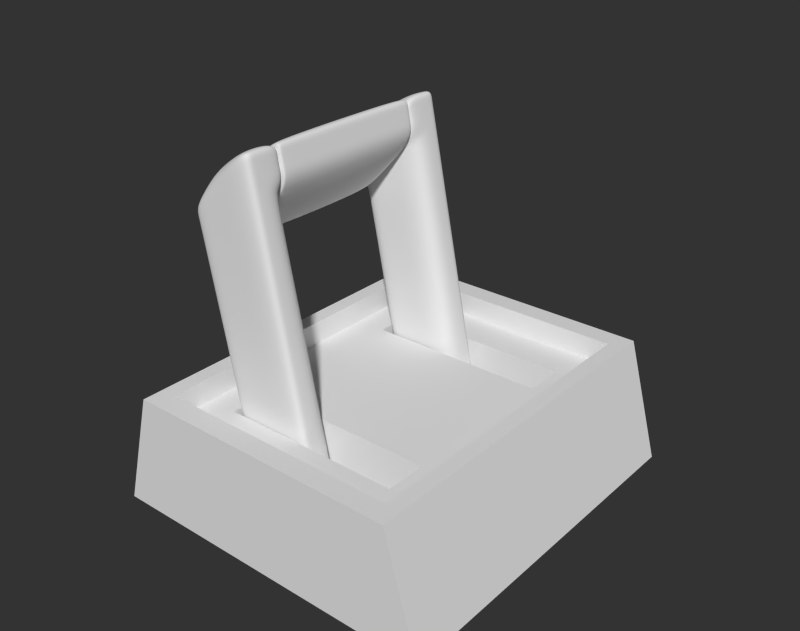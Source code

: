 # Source: lever2blend.blend  (saved by Blender 2.78.0; exported with 4.5.12 LTS)
import bpy
from mathutils import Matrix  # noqa: F401  (used for matrix-valued properties, if any)

bpy.ops.wm.read_factory_settings(use_empty=True)
scene = bpy.context.scene
scene.name = 'Scene'

# ---- collections
col_collection_1 = bpy.data.collections.new('Collection 1'); scene.collection.children.link(col_collection_1)

# ---- world
world_world = bpy.data.worlds.new('World'); scene.world = world_world
world_world.color = (0.0331, 0.0331, 0.0331)
world_world.use_sun_shadow = False
world_world.sun_shadow_jitter_overblur = 0.0
world_world.cycles.sampling_method = 'NONE'
world_world.cycles.sample_map_resolution = 256

# ---- meshes
me_cube_007 = bpy.data.meshes.new('Cube.007')
me_cube_007.from_pydata([(0.7666, 1.161, 1.401), (-0.7666, 1.161, 0.9155), (0.7666, 1.161, 1.0), (-0.7666, 1.161, 0.515), (0.7666, 10.15, 1.401), (-0.7666, 10.15, 0.9155), (0.7666, 10.15, 1.0), (-0.7666, 10.15, 0.515), (0.7146, 1.08, 1.33), (-0.6956, 1.08, 0.8635), (0.6956, 1.08, 1.052), (-0.7146, 1.08, 0.5859), (0.7053, 10.24, 1.317), (-0.683, 10.24, 0.8542), (0.683, 10.24, 1.061), (-0.7053, 10.24, 0.5986), (0.7666, 1.161, 1.17), (-0.7666, 1.161, 0.6847), (0.7666, 10.15, 1.17), (-0.7666, 10.15, 0.6847), (-0.6786, 1.08, 0.6847), (0.6786, 1.08, 1.17), (0.6629, 10.24, 1.17), (-0.6629, 10.24, 0.6847), (0.7666, 9.965, 1.401), (-0.7666, 9.965, 0.9155), (0.7666, 9.965, 1.0), (-0.7666, 9.965, 0.515), (-0.7666, 9.965, 0.6847), (0.7666, 9.965, 1.17), (0.7666, 1.279, 1.401), (-0.7666, 1.279, 0.9155), (0.7666, 1.279, 1.0), (-0.7666, 1.279, 0.515), (0.7666, 1.279, 1.17), (-0.7666, 1.279, 0.6847), (0.7666, 1.161, 1.284), (-0.7666, 1.161, 0.7992), (0.7666, 10.15, 1.284), (-0.7666, 10.15, 0.7992), (-0.687, 1.08, 0.7734), (0.6965, 1.08, 1.249), (0.684, 10.24, 1.243), (-0.6729, 10.24, 0.7688), (-0.7666, 9.965, 0.7992), (0.7666, 9.965, 1.284), (-0.7666, 1.279, 0.7992), (0.7666, 1.279, 1.284), (0.0, 1.161, 1.158), (0.0, 1.161, 0.7575), (0.0, 10.15, 1.158), (0.0, 10.15, 0.7575), (-0.009492, 1.08, 0.819), (0.009492, 1.08, 1.097), (0.01118, 10.24, 1.086), (-0.01118, 10.24, 0.8299), (0.0, 9.965, 0.6732), (0.0, 9.965, 1.27), (0.0, 1.279, 0.6732), (0.0, 1.279, 1.27), (-0.3833, 1.161, 1.037), (-0.3833, 1.161, 0.6362), (-0.3833, 10.15, 1.037), (-0.3833, 10.15, 0.6362), (-0.362, 1.08, 0.7024), (-0.3431, 1.08, 0.98), (-0.3359, 10.24, 0.9699), (-0.3583, 10.24, 0.7142), (-0.3833, 9.965, 0.5409), (-0.3833, 9.965, 1.148), (-0.3833, 1.279, 0.5409), (-0.3833, 1.279, 1.148)], [], [(65, 60, 1, 9), (70, 61, 3, 33), (41, 36, 0, 8), (46, 37, 1, 31), (69, 62, 5, 25), (45, 38, 4, 24), (67, 63, 7, 15), (43, 39, 5, 13), (61, 64, 11, 3), (37, 40, 9, 1), (62, 66, 13, 5), (38, 42, 12, 4), (10, 2, 16, 21), (33, 3, 17, 35), (26, 6, 18, 29), (15, 7, 19, 23), (3, 11, 20, 17), (6, 14, 22, 18), (63, 68, 27, 7), (39, 44, 25, 5), (71, 69, 25, 31), (47, 45, 24, 30), (7, 27, 28, 19), (32, 26, 29, 34), (68, 70, 33, 27), (44, 46, 31, 25), (27, 33, 35, 28), (60, 71, 31, 1), (36, 47, 30, 0), (2, 32, 34, 16), (21, 16, 36, 41), (35, 17, 37, 46), (29, 18, 38, 45), (23, 19, 39, 43), (17, 20, 40, 37), (18, 22, 42, 38), (19, 28, 44, 39), (34, 29, 45, 47), (28, 35, 46, 44), (16, 34, 47, 36), (8, 0, 48, 53), (32, 2, 49, 58), (24, 4, 50, 57), (14, 6, 51, 55), (2, 10, 52, 49), (4, 12, 54, 50), (6, 26, 56, 51), (30, 24, 57, 59), (26, 32, 58, 56), (0, 30, 59, 48), (53, 48, 60, 65), (58, 49, 61, 70), (57, 50, 62, 69), (55, 51, 63, 67), (49, 52, 64, 61), (50, 54, 66, 62), (51, 56, 68, 63), (59, 57, 69, 71), (56, 58, 70, 68), (48, 59, 71, 60)])
me_cube_007.polygons.foreach_set('use_smooth', [True] * 60)
me_cube_007.use_remesh_preserve_volume = False
me_cube_007.use_remesh_preserve_attributes = False
me_cube_007.use_mirror_vertex_groups = False
me_cube_007.update()
me_cube_002 = bpy.data.meshes.new('Cube.002')
me_cube_002.from_pydata([(-0.7666, 10.33, -1.815), (-0.7666, 12.33, -1.815), (0.7666, 12.33, -1.815), (0.7666, 10.33, -1.815), (-0.7666, -1.0, -1.815), (-0.7666, 1.0, -1.815), (0.7666, 1.0, -1.815), (-0.7666, -1.0, 0.515), (0.7666, 1.0, 1.0), (-0.7666, 10.33, 0.9155), (-0.7666, 12.33, 0.9155), (0.7666, 12.33, 1.401), (0.7666, 10.33, 1.401), (-0.7666, -1.0, 0.9155), (-0.7666, 1.0, 0.9155), (0.7666, 1.0, 1.401), (0.7666, -1.0, 1.401), (-0.7666, 10.33, -1.806), (-0.7666, 12.33, -1.806), (0.7666, 12.33, -1.804), (0.7666, 10.33, -1.804), (-0.7666, 10.33, -1.737), (-0.7666, 12.33, -1.737), (0.7666, 12.33, -1.712), (0.7666, 10.33, -1.712), (0.7666, 12.33, 1.0), (0.7666, 10.33, 1.0), (-0.7666, 10.33, 0.515), (0.7666, -1.0, 1.0), (-0.7666, 12.33, 0.515), (-0.7666, 1.0, 0.515), (0.7666, -1.0, -1.815), (-0.7666, 1.0, 0.4839), (0.7666, 1.0, 0.9589), (0.7666, -1.0, 0.9589), (-0.7666, -1.0, 0.4839), (0.7666, 12.33, 0.942), (0.7666, 10.33, 0.942), (-0.7666, 10.33, 0.4711), (-0.7666, 12.33, 0.4711), (-0.7666, 1.0, -1.815), (0.7666, 1.0, -1.815), (0.7666, -1.0, -1.815), (-0.7666, -1.0, -1.815), (0.7666, 12.33, -1.712), (0.7666, 10.33, -1.712), (-0.7666, 10.33, -1.737), (-0.7666, 12.33, -1.737), (0.7146, 1.08, 1.33), (-0.6956, 1.08, 0.8635), (0.6956, 1.08, 1.052), (-0.7146, 1.08, 0.5859), (0.7053, 10.24, 1.317), (-0.683, 10.24, 0.8542), (0.683, 10.24, 1.061), (-0.7053, 10.24, 0.5986), (-0.7666, -0.5098, -1.815), (-0.7666, -0.5098, 0.9155), (0.7666, -0.5098, 1.401), (-0.7666, -0.5098, 0.515), (0.7666, -0.5098, 1.0), (0.7666, -0.5098, -1.815), (-0.7666, -0.5098, 0.4839), (0.7666, -0.5098, 0.9589), (-0.7666, -0.5098, -1.815), (0.7666, -0.5098, -1.815), (-0.7666, 11.87, -1.815), (0.7666, 11.87, -1.815), (-0.7666, 11.87, 0.9155), (0.7666, 11.87, 1.401), (-0.7666, 11.87, -1.806), (0.7666, 11.87, -1.804), (-0.7666, 11.87, -1.737), (0.7666, 11.87, -1.712), (0.7666, 11.87, 1.0), (-0.7666, 11.87, 0.515), (0.7666, 11.87, 0.942), (-0.7666, 11.87, 0.4711), (0.7666, 11.87, -1.712), (-0.7666, 11.87, -1.737), (0.7666, -1.0, 1.17), (-0.7666, 12.33, 0.6847), (-0.7666, 10.33, 0.6847), (-0.7666, 1.0, 0.6847), (0.7666, 10.33, 1.17), (0.7666, 12.33, 1.17), (0.7666, 1.0, 1.17), (-0.7666, -1.0, 0.6847), (-0.6786, 1.08, 0.6847), (0.6786, 1.08, 1.17), (0.6629, 10.24, 1.17), (-0.6629, 10.24, 0.6847), (0.7666, -0.5098, 1.17), (-0.7666, -0.5098, 0.6847), (-0.7666, 11.87, 0.6847), (0.7666, 11.87, 1.17), (0.7666, -1.0, 1.284), (-0.7666, 12.33, 0.7992), (-0.7666, 10.33, 0.7992), (-0.7666, 1.0, 0.7992), (0.7666, 10.33, 1.284), (0.7666, 12.33, 1.284), (0.7666, 1.0, 1.284), (-0.7666, -1.0, 0.7992), (-0.687, 1.08, 0.7734), (0.6965, 1.08, 1.249), (0.684, 10.24, 1.243), (-0.6729, 10.24, 0.7688), (0.7666, -0.5098, 1.284), (-0.7666, -0.5098, 0.7992), (-0.7666, 11.87, 0.7992), (0.7666, 11.87, 1.284), (0.0, 12.33, -1.815), (0.0, 10.33, -1.815), (0.0, 1.0, -1.815), (0.0, 12.33, 1.158), (0.0, 10.33, 1.27), (0.0, 1.0, 1.27), (0.0, -1.0, 1.158), (0.0, 12.33, -1.805), (0.0, 10.33, -1.805), (0.0, 12.33, -1.725), (0.0, 10.33, -1.725), (0.0, 12.33, 0.7575), (0.0, 10.33, 0.7575), (0.0, 1.0, 0.7575), (0.0, -1.0, 0.7575), (0.0, -1.0, -1.815), (0.0, 1.0, 0.7214), (0.0, -1.0, 0.7214), (0.0, 12.33, 0.7065), (0.0, 10.33, 0.7065), (0.0, 1.0, -1.815), (0.0, -1.0, -1.815), (0.0, 12.33, -1.725), (0.0, 10.33, -1.725), (-0.009492, 1.08, 0.819), (0.009492, 1.08, 1.097), (0.01118, 10.24, 1.086), (-0.01118, 10.24, 0.8299), (0.0, -0.5098, 1.27), (0.0, -0.5098, -1.815), (0.0, 11.87, -1.815), (0.0, 11.87, 1.27), (0.0, -1.0, 0.9273), (0.0, 12.33, 0.9273), (0.0, -1.0, 1.042), (0.0, 12.33, 1.042), (-0.3833, 12.33, -1.815), (-0.3833, 1.0, -1.815), (-0.3833, 10.33, 1.148), (-0.3833, -1.0, 1.037), (-0.3833, 12.33, -1.806), (-0.3833, 12.33, -1.731), (-0.3833, 10.33, 0.6362), (-0.3833, -1.0, 0.6362), (-0.3833, 1.0, 0.6026), (-0.3833, 12.33, 0.5888), (-0.3833, 1.0, -1.815), (-0.3833, 12.33, -1.731), (-0.362, 1.08, 0.7024), (-0.3431, 1.08, 0.98), (-0.3359, 10.24, 0.9699), (-0.3583, 10.24, 0.7142), (-0.3833, -0.5098, 1.148), (-0.3833, 11.87, 1.148), (-0.3833, -1.0, 0.806), (-0.3833, -1.0, 0.9205), (-0.3833, 10.33, -1.815), (-0.3833, 12.33, 1.037), (-0.3833, 1.0, 1.148), (-0.3833, 10.33, -1.806), (-0.3833, 10.33, -1.731), (-0.3833, 12.33, 0.6362), (-0.3833, 1.0, 0.6362), (-0.3833, -1.0, -1.815), (-0.3833, -1.0, 0.6026), (-0.3833, 10.33, 0.5888), (-0.3833, -1.0, -1.815), (-0.3833, 10.33, -1.731), (-0.3833, -0.5098, -1.815), (-0.3833, 11.87, -1.815), (-0.3833, 12.33, 0.806), (-0.3833, 12.33, 0.9205)], [], [(70, 18, 1, 66), (119, 19, 2, 112), (71, 20, 3, 67), (171, 17, 0, 168), (142, 112, 2, 67), (165, 169, 10, 68), (164, 170, 14, 57), (162, 150, 9, 53), (110, 98, 9, 68), (72, 22, 18, 70), (121, 23, 19, 119), (73, 24, 20, 71), (172, 21, 17, 171), (78, 45, 24, 73), (160, 174, 30, 51), (146, 96, 16, 118), (141, 114, 6, 61), (106, 100, 12, 52), (104, 99, 14, 49), (108, 102, 15, 58), (109, 103, 13, 57), (111, 101, 11, 69), (183, 97, 10, 169), (79, 47, 22, 72), (134, 44, 23, 121), (179, 46, 21, 172), (64, 40, 5, 56), (132, 41, 6, 114), (65, 42, 31, 61), (178, 43, 4, 175), (59, 30, 32, 62), (125, 8, 33, 128), (60, 28, 34, 63), (155, 7, 35, 176), (74, 26, 37, 76), (75, 29, 39, 77), (123, 25, 36, 130), (154, 27, 38, 177), (62, 32, 40, 64), (128, 33, 41, 132), (63, 34, 42, 65), (176, 35, 43, 178), (76, 37, 45, 78), (77, 39, 47, 79), (130, 36, 44, 134), (177, 38, 46, 179), (170, 161, 49, 14), (102, 105, 48, 15), (154, 163, 55, 27), (98, 107, 53, 9), (151, 164, 57, 13), (127, 141, 61, 31), (96, 108, 58, 16), (99, 109, 57, 14), (43, 64, 56, 4), (41, 65, 61, 6), (7, 59, 62, 35), (8, 60, 63, 33), (35, 62, 64, 43), (33, 63, 65, 41), (17, 70, 66, 0), (19, 71, 67, 2), (113, 142, 67, 3), (150, 165, 68, 9), (97, 110, 68, 10), (21, 72, 70, 17), (23, 73, 71, 19), (44, 78, 73, 23), (100, 111, 69, 12), (46, 79, 72, 21), (25, 74, 76, 36), (27, 75, 77, 38), (36, 76, 78, 44), (38, 77, 79, 46), (75, 27, 82, 94), (126, 28, 80, 144), (54, 26, 84, 90), (51, 30, 83, 88), (60, 8, 86, 92), (59, 7, 87, 93), (74, 25, 85, 95), (173, 29, 81, 182), (8, 50, 89, 86), (27, 55, 91, 82), (28, 60, 92, 80), (30, 59, 93, 83), (29, 75, 94, 81), (26, 74, 95, 84), (94, 82, 98, 110), (144, 80, 96, 146), (90, 84, 100, 106), (88, 83, 99, 104), (92, 86, 102, 108), (93, 87, 103, 109), (95, 85, 101, 111), (182, 81, 97, 183), (86, 89, 105, 102), (82, 91, 107, 98), (80, 92, 108, 96), (83, 93, 109, 99), (81, 94, 110, 97), (84, 95, 111, 100), (152, 119, 112, 148), (20, 120, 113, 3), (181, 148, 112, 142), (69, 11, 115, 143), (58, 15, 117, 140), (52, 12, 116, 138), (153, 121, 119, 152), (24, 122, 120, 20), (50, 8, 125, 136), (167, 146, 118, 151), (180, 149, 114, 141), (101, 147, 115, 11), (159, 134, 121, 153), (45, 135, 122, 24), (158, 132, 114, 149), (42, 133, 127, 31), (174, 125, 128, 156), (28, 126, 129, 34), (173, 123, 130, 157), (26, 124, 131, 37), (156, 128, 132, 158), (34, 129, 133, 42), (157, 130, 134, 159), (37, 131, 135, 45), (15, 48, 137, 117), (26, 54, 139, 124), (16, 58, 140, 118), (175, 180, 141, 127), (168, 181, 142, 113), (12, 69, 143, 116), (155, 126, 144, 166), (25, 123, 145, 85), (166, 144, 146, 167), (85, 145, 147, 101), (120, 171, 168, 113), (143, 115, 169, 165), (140, 117, 170, 164), (138, 116, 150, 162), (122, 172, 171, 120), (136, 125, 174, 160), (147, 183, 169, 115), (135, 179, 172, 122), (133, 178, 175, 127), (126, 155, 176, 129), (124, 154, 177, 131), (129, 176, 178, 133), (131, 177, 179, 135), (117, 137, 161, 170), (124, 139, 163, 154), (118, 140, 164, 151), (116, 143, 165, 150), (123, 173, 182, 145), (145, 182, 183, 147), (18, 152, 148, 1), (66, 1, 148, 181), (22, 153, 152, 18), (103, 167, 151, 13), (56, 5, 149, 180), (47, 159, 153, 22), (40, 158, 149, 5), (30, 174, 156, 32), (29, 173, 157, 39), (32, 156, 158, 40), (39, 157, 159, 47), (4, 56, 180, 175), (0, 66, 181, 168), (7, 155, 166, 87), (87, 166, 167, 103)])
me_cube_002.polygons.foreach_set('use_smooth', [True] * 170)
me_cube_002.use_remesh_preserve_volume = False
me_cube_002.use_remesh_preserve_attributes = False
me_cube_002.use_mirror_vertex_groups = False
me_cube_002.update()
me_cube_001 = bpy.data.meshes.new('Cube.001')
me_cube_001.from_pydata([(-1.241, -1.0, -3.322), (-1.241, 1.0, -3.322), (1.241, 1.0, -3.322), (1.241, -1.0, -3.322), (-1.0, -1.0, 1.0), (-1.0, 1.0, 1.0), (1.0, 1.0, 1.0), (1.0, -1.0, 1.0), (-0.8856, -0.8856, 1.0), (-0.8856, 0.8856, 1.0), (0.8856, 0.8856, 1.0), (0.8856, -0.8856, 1.0), (-0.8856, -0.8856, 0.1402), (-0.8856, 0.8856, 0.1402), (0.8856, 0.8856, 0.1402), (0.8856, -0.8856, 0.1402), (-0.8856, 0.0, 0.1402), (0.0, 0.8856, 0.1402), (0.8856, 0.0, 0.1402), (0.0, -0.8856, 0.1402), (0.0, 0.0, 0.1402), (-0.8856, 0.4428, 0.1402), (0.4428, 0.8856, 0.1402), (0.8856, -0.4428, 0.1402), (-0.4428, -0.8856, 0.1402), (-0.8856, -0.4428, 0.1402), (-0.4428, 0.8856, 0.1402), (0.8856, 0.4428, 0.1402), (0.4428, -0.8856, 0.1402), (-0.4428, 0.0, 0.1402), (0.4428, 0.0, 0.1402), (0.0, -0.4428, 0.1402), (0.0, 0.4428, 0.1402), (-0.4428, 0.4428, 0.1402), (-0.4428, -0.4428, 0.1402), (0.4428, -0.4428, 0.1402), (0.4428, 0.4428, 0.1402), (-0.8856, 0.6642, 0.1402), (0.6642, 0.8856, 0.1402), (0.8856, -0.6642, 0.1402), (-0.6642, -0.8856, 0.1402), (-0.8856, -0.6642, 0.1402), (-0.6642, 0.8856, 0.1402), (0.8856, 0.6642, 0.1402), (0.6642, -0.8856, 0.1402), (-0.6642, 0.0, 0.1402), (0.6642, 0.0, 0.1402), (0.0, -0.6642, 0.1402), (0.0, 0.2214, 0.1402), (-0.8856, 0.2214, 0.1402), (0.2214, 0.8856, 0.1402), (0.8856, -0.2214, 0.1402), (-0.2214, -0.8856, 0.1402), (-0.8856, -0.2214, 0.1402), (-0.2214, 0.8856, 0.1402), (0.8856, 0.2214, 0.1402), (0.2214, -0.8856, 0.1402), (-0.2214, 0.0, 0.1402), (0.2214, 0.0, 0.1402), (0.0, -0.2214, 0.1402), (0.0, 0.6642, 0.1402), (-0.6642, 0.4428, 0.1402), (-0.2214, 0.4428, 0.1402), (-0.4428, 0.2214, 0.1402), (-0.4428, 0.6642, 0.1402), (-0.6642, -0.4428, 0.1402), (-0.2214, -0.4428, 0.1402), (-0.4428, -0.6642, 0.1402), (-0.4428, -0.2214, 0.1402), (0.2214, -0.4428, 0.1402), (0.6642, -0.4428, 0.1402), (0.4428, -0.6642, 0.1402), (0.4428, -0.2214, 0.1402), (0.2214, 0.4428, 0.1402), (0.6642, 0.4428, 0.1402), (0.4428, 0.2214, 0.1402), (0.4428, 0.6642, 0.1402), (-0.6642, 0.6642, 0.1402), (-0.6642, -0.2214, 0.1402), (0.2214, -0.2214, 0.1402), (0.2214, 0.6642, 0.1402), (-0.6642, 0.2214, 0.1402), (-0.2214, 0.2214, 0.1402), (-0.2214, 0.6642, 0.1402), (-0.6642, -0.6642, 0.1402), (-0.2214, -0.6642, 0.1402), (-0.2214, -0.2214, 0.1402), (0.2214, -0.6642, 0.1402), (0.6642, -0.6642, 0.1402), (0.6642, -0.2214, 0.1402), (0.2214, 0.2214, 0.1402), (0.6642, 0.2214, 0.1402), (0.6642, 0.6642, 0.1402), (0.0, -0.4428, -1.388), (0.0, 0.4428, -1.388), (-0.4428, 0.4428, -1.388), (-0.4428, -0.4428, -1.388), (0.4428, -0.4428, -1.388), (0.4428, 0.4428, -1.388), (0.0, -0.6642, -1.388), (0.0, 0.6642, -1.388), (-0.6642, 0.4428, -1.388), (-0.2214, 0.4428, -1.388), (-0.4428, 0.6642, -1.388), (-0.6642, -0.4428, -1.388), (-0.2214, -0.4428, -1.388), (-0.4428, -0.6642, -1.388), (0.2214, -0.4428, -1.388), (0.6642, -0.4428, -1.388), (0.4428, -0.6642, -1.388), (0.2214, 0.4428, -1.388), (0.6642, 0.4428, -1.388), (0.4428, 0.6642, -1.388), (-0.6642, 0.6642, -1.388), (0.2214, 0.6642, -1.388), (-0.2214, 0.6642, -1.388), (-0.6642, -0.6642, -1.388), (-0.2214, -0.6642, -1.388), (0.2214, -0.6642, -1.388), (0.6642, -0.6642, -1.388), (0.6642, 0.6642, -1.388)], [], [(4, 5, 1, 0), (5, 6, 2, 1), (6, 7, 3, 2), (7, 4, 0, 3), (0, 1, 2, 3), (4, 7, 11, 8), (8, 11, 15, 44, 28, 56, 19, 52, 24, 40, 12), (7, 6, 10, 11), (6, 5, 9, 10), (5, 4, 8, 9), (77, 42, 13, 37), (11, 10, 14, 43, 27, 55, 18, 51, 23, 39, 15), (10, 9, 13, 42, 26, 54, 17, 50, 22, 38, 14), (9, 8, 12, 41, 25, 53, 16, 49, 21, 37, 13), (78, 45, 16, 53), (79, 58, 20, 59), (80, 50, 17, 60), (81, 61, 21, 49), (82, 62, 33, 63), (83, 54, 26, 64), (84, 65, 25, 41), (65, 84, 116, 104), (86, 57, 29, 68), (66, 34, 96, 105), (32, 73, 110, 94), (89, 46, 30, 72), (90, 73, 32, 48), (91, 74, 36, 75), (92, 38, 22, 76), (61, 77, 37, 21), (62, 32, 94, 102), (64, 26, 42, 77), (65, 78, 53, 25), (34, 68, 78, 65), (68, 29, 45, 78), (69, 79, 59, 31), (35, 72, 79, 69), (72, 30, 58, 79), (85, 47, 99, 117), (71, 88, 119, 109), (76, 22, 50, 80), (45, 81, 49, 16), (29, 63, 81, 45), (63, 33, 61, 81), (57, 82, 63, 29), (20, 48, 82, 57), (48, 32, 62, 82), (76, 80, 114, 112), (77, 61, 101, 113), (60, 17, 54, 83), (40, 84, 41, 12), (24, 67, 84, 40), (83, 64, 103, 115), (52, 85, 67, 24), (19, 47, 85, 52), (70, 35, 97, 108), (66, 86, 68, 34), (31, 59, 86, 66), (59, 20, 57, 86), (56, 87, 47, 19), (28, 71, 87, 56), (31, 66, 105, 93), (44, 88, 71, 28), (15, 39, 88, 44), (39, 23, 70, 88), (70, 89, 72, 35), (23, 51, 89, 70), (51, 18, 46, 89), (58, 90, 48, 20), (30, 75, 90, 58), (75, 36, 73, 90), (46, 91, 75, 30), (18, 55, 91, 46), (55, 27, 74, 91), (61, 33, 95, 101), (27, 43, 92, 74), (43, 14, 38, 92), (117, 105, 96, 106), (118, 107, 93, 99), (119, 108, 97, 109), (95, 103, 113, 101), (110, 114, 100, 94), (98, 112, 114, 110), (102, 115, 103, 95), (94, 100, 115, 102), (106, 96, 104, 116), (99, 93, 105, 117), (109, 97, 107, 118), (111, 120, 112, 98), (74, 92, 120, 111), (47, 87, 118, 99), (84, 67, 106, 116), (69, 31, 93, 107), (33, 62, 102, 95), (73, 36, 98, 110), (92, 76, 112, 120), (88, 70, 108, 119), (60, 83, 115, 100), (35, 69, 107, 97), (64, 77, 113, 103), (80, 60, 100, 114), (67, 85, 117, 106), (34, 65, 104, 96), (87, 71, 109, 118), (36, 74, 111, 98)])
me_cube_001.use_remesh_preserve_volume = False
me_cube_001.use_remesh_preserve_attributes = False
me_cube_001.use_mirror_vertex_groups = False
me_cube_001.update()

# ---- objects
ob_empty_002 = bpy.data.objects.new('Empty.002', None)
ob_cube_005 = bpy.data.objects.new('Cube.005', me_cube_007)
ob_cube_001 = bpy.data.objects.new('Cube.001', me_cube_002)
ob_cube = bpy.data.objects.new('Cube', me_cube_001)

# ---- transforms, parenting, visibility, modifiers, constraints
ob_empty_002.location = (0.0, 3.249, 1.014)
ob_empty_002.empty_display_type = 'CUBE'
ob_empty_002.empty_image_offset = (0.0, 0.0)
ob_empty_002.lineart.crease_threshold = 0.0
ob_cube_005.parent = ob_empty_002
ob_cube_005.matrix_parent_inverse = Matrix(((1.0, 0.0, 0.0, -0.0), (0.0, 1.0, 0.0, -3.249), (0.0, 0.0, 1.0, -1.014), (0.0, 0.0, 0.0, 1.0)))
ob_cube_005.location = (-0.3691, 2.693, 1.075)
ob_cube_005.rotation_euler = (0.0, -0.2028, 0.0)
ob_cube_005.scale = (0.2748, 0.09796, 0.5665)
ob_cube_005.lineart.crease_threshold = 0.0
_m = ob_cube_005.modifiers.new('Subsurf', 'SUBSURF')
_m.uv_smooth = 'PRESERVE_CORNERS'
_m.levels = 3
_m.render_levels = 3
_m.show_only_control_edges = False
ob_cube_001.parent = ob_empty_002
ob_cube_001.matrix_parent_inverse = Matrix(((1.0, 0.0, 0.0, -0.0), (0.0, 1.0, 0.0, -3.249), (0.0, 0.0, 1.0, -1.014), (0.0, 0.0, 0.0, 1.0)))
ob_cube_001.location = (-0.3691, 2.693, 1.075)
ob_cube_001.rotation_euler = (0.0, -0.2028, 0.0)
ob_cube_001.scale = (0.2748, 0.09796, 0.5665)
ob_cube_001.lineart.crease_threshold = 0.0
_m = ob_cube_001.modifiers.new('Subsurf', 'SUBSURF')
_m.uv_smooth = 'PRESERVE_CORNERS'
_m.levels = 3
_m.render_levels = 3
_m.show_only_control_edges = False
ob_cube.parent = ob_empty_002
ob_cube.matrix_parent_inverse = Matrix(((1.0, 0.0, 0.0, -0.0), (0.0, 1.0, 0.0, -3.249), (0.0, 0.0, 1.0, -1.014), (0.0, 0.0, 0.0, 1.0)))
ob_cube.location = (0.0, 3.249, 0.5067)
ob_cube.scale = (0.7457, 1.0, 0.149)
ob_cube.lineart.crease_threshold = 0.0

# ---- collection membership
col_collection_1.objects.link(ob_empty_002)
col_collection_1.objects.link(ob_cube_005)
col_collection_1.objects.link(ob_cube_001)
col_collection_1.objects.link(ob_cube)

# ---- scene / render settings (as saved in the file)
scene.frame_start = 1; scene.frame_end = 250; scene.frame_set(8)
scene.render.engine = 'CYCLES'
scene.render.image_settings.compression = 100
scene.render.resolution_y = 1515
scene.render.resolution_percentage = 73
scene.render.dither_intensity = 0.0
scene.render.use_border = True
scene.cycles.use_denoising = False
scene.cycles.samples = 644
scene.cycles.sampling_pattern = 'TABULATED_SOBOL'
scene.cycles.light_sampling_threshold = 0.0
scene.cycles.use_adaptive_sampling = False
scene.cycles.use_light_tree = False
scene.cycles.blur_glossy = 0.0
scene.cycles.volume_bounces = 1
scene.cycles.pixel_filter_type = 'GAUSSIAN'
scene.cycles.sample_clamp_indirect = 0.0
scene.view_settings.view_transform = 'Standard'
bpy.context.view_layer.update()

# ---- added for rendering (the .blend has no active camera and no usable light): camera, sun
cam_auto = bpy.data.cameras.new('AutoCamera')
cam_auto.lens = 50.0
cam_auto.sensor_width = 36.0
cam_auto.clip_end = 1000.0
ob_auto_camera = bpy.data.objects.new('AutoCamera', cam_auto)
scene.collection.objects.link(ob_auto_camera)
ob_auto_camera.location = (3.06409, -0.428214, 3.4042)
ob_auto_camera.rotation_euler = (1.09748, -7.21219e-08, 0.694738)
scene.camera = ob_auto_camera
light_auto_sun = bpy.data.lights.new('AutoSun', 'SUN')
light_auto_sun.energy = 3.0
light_auto_sun.angle = 0.0523599
ob_auto_sun = bpy.data.objects.new('AutoSun', light_auto_sun)
scene.collection.objects.link(ob_auto_sun)
ob_auto_sun.rotation_euler = (0.872665, 0.174533, 0.523599)
bpy.context.view_layer.update()
